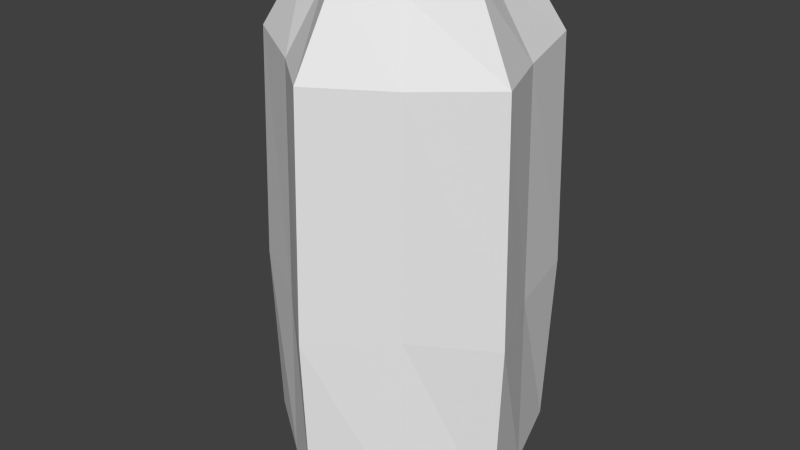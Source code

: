 # Source: cactus3.blend  (saved by Blender 2.79.0; exported with 4.5.12 LTS)
import bpy
from mathutils import Matrix  # noqa: F401  (used for matrix-valued properties, if any)

bpy.ops.wm.read_factory_settings(use_empty=True)
scene = bpy.context.scene
scene.name = 'Scene'

# ---- collections
col_collection_1 = bpy.data.collections.new('Collection 1'); scene.collection.children.link(col_collection_1)

# ---- world
world_world = bpy.data.worlds.new('World'); scene.world = world_world
world_world.color = (0.05088, 0.05088, 0.05088)
world_world.use_sun_shadow = False
world_world.sun_shadow_jitter_overblur = 0.0
world_world.cycles.sampling_method = 'NONE'
world_world.cycles.sample_map_resolution = 256

# ---- meshes
me_circle_005 = bpy.data.meshes.new('Circle.005')
me_circle_005.from_pydata([(-4.209e-08, 0.5691, -1.49e-08), (-0.4112, 0.566, -1.49e-08), (-0.5413, 0.1759, -1.49e-08), (-0.6653, -0.2162, -1.49e-08), (-0.3345, -0.4604, -1.49e-08), (6.669e-08, -0.6996, -1.49e-08), (0.3345, -0.4604, -1.49e-08), (0.6653, -0.2162, -1.49e-08), (0.5413, 0.1759, -1.49e-08), (0.4112, 0.566, -1.49e-08), (-3.059e-08, 0.5551, 0.8894), (-0.4321, 0.5947, 0.8894), (-0.528, 0.1715, 0.8894), (-0.6991, -0.2272, 0.8894), (-0.3263, -0.4491, 0.8894), (6.758e-08, -0.7351, 0.8894), (0.3263, -0.4491, 0.8894), (0.6991, -0.2272, 0.8894), (0.528, 0.1715, 0.8894), (0.4321, 0.5947, 0.8894), (-3.156e-08, 0.5324, 2.006), (-0.4102, 0.5646, 2.03), (-0.5064, 0.1645, 2.006), (-0.6637, -0.2157, 2.03), (-0.313, -0.4307, 2.006), (6.368e-08, -0.6979, 2.03), (0.313, -0.4307, 2.006), (0.6637, -0.2157, 2.03), (0.5064, 0.1645, 2.006), (0.4102, 0.5646, 2.03), (-2.605e-08, 0.3553, 2.329), (-0.2759, 0.3798, 2.395), (-0.3379, 0.1098, 2.329), (-0.4464, -0.1451, 2.395), (-0.2088, -0.2874, 2.329), (3.732e-08, -0.4694, 2.395), (0.2088, -0.2874, 2.329), (0.4464, -0.1451, 2.395), (0.3379, 0.1098, 2.329), (0.2759, 0.3798, 2.395), (-2.416e-08, 0.1435, 2.33), (-0.1137, 0.1565, 2.39), (-0.1364, 0.04433, 2.33), (-0.1839, -0.05976, 2.39), (-0.08433, -0.1161, 2.33), (-6.29e-10, -0.1934, 2.39), (0.08433, -0.1161, 2.33), (0.1839, -0.05976, 2.39), (0.1364, 0.04433, 2.33), (0.1137, 0.1565, 2.39), (-2.868e-08, 3.725e-10, 2.316)], [], [(8, 18, 17, 7), (5, 15, 14, 4), (2, 12, 11, 1), (9, 19, 18, 8), (6, 16, 15, 5), (3, 13, 12, 2), (0, 10, 19, 9), (7, 17, 16, 6), (4, 14, 13, 3), (1, 11, 10, 0), (15, 25, 24, 14), (12, 22, 21, 11), (19, 29, 28, 18), (16, 26, 25, 15), (13, 23, 22, 12), (10, 20, 29, 19), (17, 27, 26, 16), (14, 24, 23, 13), (11, 21, 20, 10), (18, 28, 27, 17), (22, 32, 31, 21), (29, 39, 38, 28), (26, 36, 35, 25), (23, 33, 32, 22), (20, 30, 39, 29), (27, 37, 36, 26), (24, 34, 33, 23), (21, 31, 30, 20), (28, 38, 37, 27), (25, 35, 34, 24), (39, 49, 48, 38), (36, 46, 45, 35), (33, 43, 42, 32), (30, 40, 49, 39), (37, 47, 46, 36), (34, 44, 43, 33), (31, 41, 40, 30), (38, 48, 47, 37), (35, 45, 44, 34), (32, 42, 41, 31), (46, 50, 45), (43, 50, 42), (40, 50, 49), (47, 50, 46), (44, 50, 43), (41, 50, 40), (48, 50, 47), (45, 50, 44), (42, 50, 41), (49, 50, 48)])
_uv = me_circle_005.uv_layers.new(name='UVMap')
_uv.uv.foreach_set('vector', [0.4922, 0.3016, 0.4894, 0.4314, 0.5522, 0.4313, 0.5522, 0.3029, 0.5522, 0.3029, 0.5522, 0.4313, 0.615, 0.4314, 0.6122, 0.3016, 0.4961, -0.008151, 0.4933, 0.1216, 0.5561, 0.1215, 0.5561, -0.006848, 0.5522, 0.3029, 0.5522, 0.4313, 0.615, 0.4314, 0.6122, 0.3016, 0.4922, 0.3016, 0.4894, 0.4314, 0.5522, 0.4313, 0.5522, 0.3029, 0.55, 0.5706, 0.55, 0.699, 0.6128, 0.6991, 0.61, 0.5693, 0.4922, 0.3016, 0.4894, 0.4314, 0.5522, 0.4313, 0.5522, 0.3029, 0.5522, 0.3029, 0.5522, 0.4313, 0.615, 0.4314, 0.6122, 0.3016, 0.49, 0.5693, 0.4872, 0.6991, 0.55, 0.699, 0.55, 0.5706, 0.5561, -0.006848, 0.5561, 0.1215, 0.6189, 0.1216, 0.6161, -0.008151, 0.5522, 0.4313, 0.5522, 0.5827, 0.6103, 0.5955, 0.615, 0.4314, 0.4933, 0.1216, 0.498, 0.2857, 0.5561, 0.2729, 0.5561, 0.1215, 0.5522, 0.4313, 0.5522, 0.5827, 0.6103, 0.5955, 0.615, 0.4314, 0.4894, 0.4314, 0.4942, 0.5955, 0.5522, 0.5827, 0.5522, 0.4313, 0.55, 0.699, 0.55, 0.8504, 0.608, 0.8631, 0.6128, 0.6991, 0.4894, 0.4314, 0.4942, 0.5955, 0.5522, 0.5827, 0.5522, 0.4313, 0.5522, 0.4313, 0.5522, 0.5827, 0.6103, 0.5955, 0.615, 0.4314, 0.4872, 0.6991, 0.4919, 0.8631, 0.55, 0.8504, 0.55, 0.699, 0.5561, 0.1215, 0.5561, 0.2729, 0.6141, 0.2857, 0.6189, 0.1216, 0.4894, 0.4314, 0.4942, 0.5955, 0.5522, 0.5827, 0.5522, 0.4313, 0.498, 0.2857, 0.4975, 0.3422, 0.5561, 0.3203, 0.5561, 0.2729, 0.5522, 0.5827, 0.5522, 0.6301, 0.604, 0.6485, 0.6103, 0.5955, 0.4942, 0.5955, 0.4936, 0.6519, 0.5522, 0.6301, 0.5522, 0.5827, 0.55, 0.8504, 0.55, 0.8977, 0.6017, 0.9162, 0.608, 0.8631, 0.4942, 0.5955, 0.4936, 0.6519, 0.5522, 0.6301, 0.5522, 0.5827, 0.5522, 0.5827, 0.5522, 0.6301, 0.604, 0.6485, 0.6103, 0.5955, 0.4919, 0.8631, 0.4914, 0.9196, 0.55, 0.8977, 0.55, 0.8504, 0.5561, 0.2729, 0.5561, 0.3203, 0.6078, 0.3387, 0.6141, 0.2857, 0.4942, 0.5955, 0.4936, 0.6519, 0.5522, 0.6301, 0.5522, 0.5827, 0.5522, 0.5827, 0.5522, 0.6301, 0.604, 0.6485, 0.6103, 0.5955, 0.5522, 0.6301, 0.5522, 0.6627, 0.5696, 0.6705, 0.604, 0.6485, 0.4936, 0.6519, 0.5356, 0.6697, 0.5522, 0.6627, 0.5522, 0.6301, 0.55, 0.8977, 0.55, 0.9303, 0.5674, 0.9382, 0.6017, 0.9162, 0.4936, 0.6519, 0.5356, 0.6697, 0.5522, 0.6627, 0.5522, 0.6301, 0.5522, 0.6301, 0.5522, 0.6627, 0.5696, 0.6705, 0.604, 0.6485, 0.4914, 0.9196, 0.5334, 0.9373, 0.55, 0.9303, 0.55, 0.8977, 0.5561, 0.3203, 0.5561, 0.3529, 0.5735, 0.3608, 0.6078, 0.3387, 0.4936, 0.6519, 0.5356, 0.6697, 0.5522, 0.6627, 0.5522, 0.6301, 0.5522, 0.6301, 0.5522, 0.6627, 0.5696, 0.6705, 0.604, 0.6485, 0.4975, 0.3422, 0.5395, 0.3599, 0.5561, 0.3529, 0.5561, 0.3203, 0.5356, 0.6697, 0.5522, 0.6939, 0.5522, 0.6627, 0.55, 0.9303, 0.55, 0.9615, 0.5674, 0.9382, 0.5356, 0.6697, 0.5522, 0.6939, 0.5522, 0.6627, 0.5522, 0.6627, 0.5522, 0.6939, 0.5696, 0.6705, 0.5334, 0.9373, 0.55, 0.9615, 0.55, 0.9303, 0.5561, 0.3529, 0.5561, 0.3841, 0.5735, 0.3608, 0.5356, 0.6697, 0.5522, 0.6939, 0.5522, 0.6627, 0.5522, 0.6627, 0.5522, 0.6939, 0.5696, 0.6705, 0.5395, 0.3599, 0.5561, 0.3841, 0.5561, 0.3529, 0.5522, 0.6627, 0.5522, 0.6939, 0.5696, 0.6705])
me_circle_005.use_remesh_preserve_volume = False
me_circle_005.use_remesh_preserve_attributes = False
me_circle_005.use_mirror_vertex_groups = False
me_circle_005.update()

# ---- objects
ob_cactus3 = bpy.data.objects.new('cactus3', me_circle_005)

# ---- transforms, parenting, visibility, modifiers, constraints
ob_cactus3.location = (0.0, 0.0, 0.0)
ob_cactus3.lineart.crease_threshold = 0.0

# ---- collection membership
col_collection_1.objects.link(ob_cactus3)

# ---- scene / render settings (as saved in the file)
scene.frame_start = 1; scene.frame_end = 250; scene.frame_set(0)
scene.render.engine = 'BLENDER_EEVEE_NEXT'
scene.render.resolution_percentage = 50
scene.render.dither_intensity = 0.0
scene.cycles.use_denoising = False
scene.cycles.samples = 10
scene.cycles.sampling_pattern = 'TABULATED_SOBOL'
scene.cycles.light_sampling_threshold = 0.0
scene.cycles.use_adaptive_sampling = False
scene.cycles.use_light_tree = False
scene.cycles.blur_glossy = 0.0
scene.cycles.pixel_filter_type = 'GAUSSIAN'
scene.cycles.sample_clamp_indirect = 0.0
scene.view_settings.view_transform = 'Standard'
bpy.context.view_layer.update()

# ---- added for rendering (the .blend has no active camera and no usable light): camera, sun
cam_auto = bpy.data.cameras.new('AutoCamera')
cam_auto.lens = 50.0
cam_auto.sensor_width = 36.0
cam_auto.clip_end = 1000.0
ob_auto_camera = bpy.data.objects.new('AutoCamera', cam_auto)
scene.collection.objects.link(ob_auto_camera)
ob_auto_camera.location = (2.84597, -3.48536, 3.47447)
ob_auto_camera.rotation_euler = (1.09748, -7.21219e-08, 0.694738)
scene.camera = ob_auto_camera
light_auto_sun = bpy.data.lights.new('AutoSun', 'SUN')
light_auto_sun.energy = 3.0
light_auto_sun.angle = 0.0523599
ob_auto_sun = bpy.data.objects.new('AutoSun', light_auto_sun)
scene.collection.objects.link(ob_auto_sun)
ob_auto_sun.rotation_euler = (0.872665, 0.174533, 0.523599)
bpy.context.view_layer.update()
